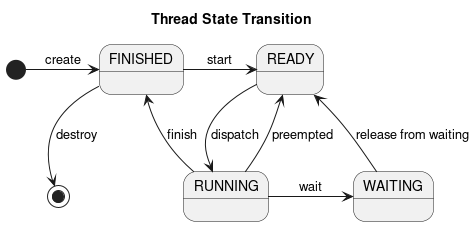

The diagram above was rendered by PlantUML. Its source (embedded in the PNG):
@startuml inline_umlgraph_2.png
title Thread State Transition

[*] -right-> FINISHED : create
FINISHED -right-> READY : start
READY --> RUNNING : dispatch
RUNNING --> READY : preempted
RUNNING -right-> WAITING : wait
WAITING --> READY : release from waiting
RUNNING --> FINISHED : finish
FINISHED --> [*] : destroy
@enduml